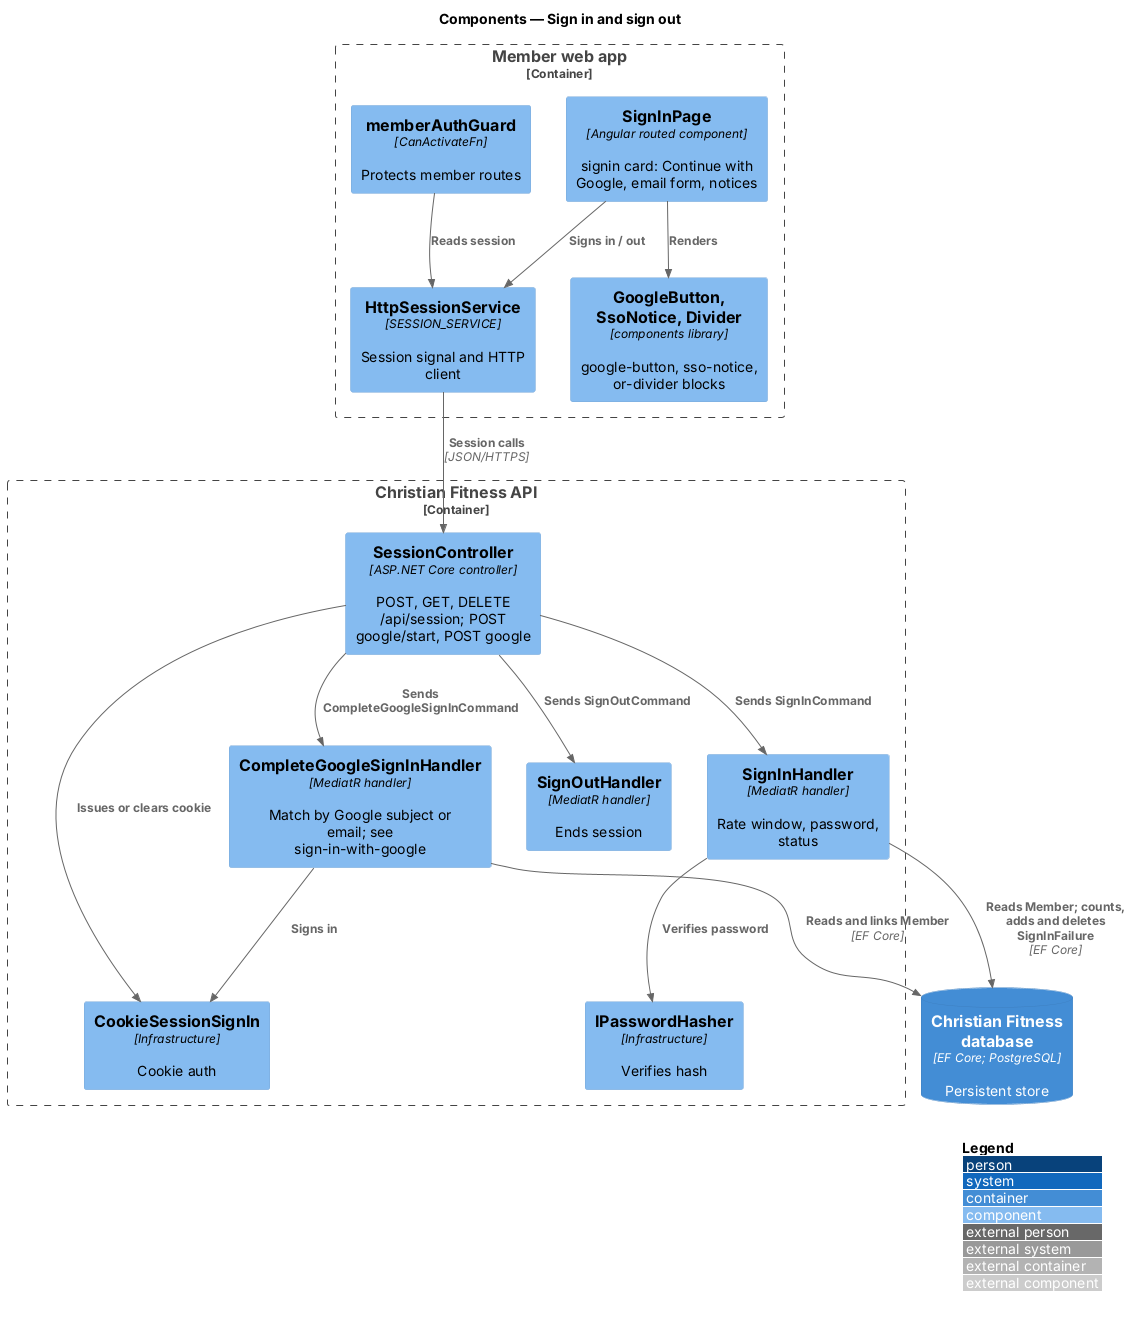

The diagram above was rendered by PlantUML. Its source (embedded in the PNG):
@startuml
!include <C4/C4_Component>
LAYOUT_WITH_LEGEND()
title Components — Sign in and sign out

Container_Boundary(web, "Member web app") {
  Component(page, "SignInPage", "Angular routed component", "signin card: Continue with Google, email form, notices")
  Component(ui, "GoogleButton, SsoNotice, Divider", "components library", "google-button, sso-notice, or-divider blocks")
  Component(guard, "memberAuthGuard", "CanActivateFn", "Protects member routes")
  Component(svc, "HttpSessionService", "SESSION_SERVICE", "Session signal and HTTP client")
}
Container_Boundary(api, "Christian Fitness API") {
  Component(ctrl, "SessionController", "ASP.NET Core controller", "POST, GET, DELETE /api/session; POST google/start, POST google")
  Component(g, "CompleteGoogleSignInHandler", "MediatR handler", "Match by Google subject or email; see sign-in-with-google")
  Component(h, "SignInHandler", "MediatR handler", "Rate window, password, status")
  Component(o, "SignOutHandler", "MediatR handler", "Ends session")
  Component(hash, "IPasswordHasher", "Infrastructure", "Verifies hash")
  Component(sess, "CookieSessionSignIn", "Infrastructure", "Cookie auth")
}
ContainerDb(db, "Christian Fitness database", "EF Core; PostgreSQL", "Persistent store")

Rel(guard, svc, "Reads session")
Rel(page, svc, "Signs in / out")
Rel(svc, ctrl, "Session calls", "JSON/HTTPS")
Rel(ctrl, h, "Sends SignInCommand")
Rel(ctrl, o, "Sends SignOutCommand")
Rel(page, ui, "Renders")
Rel(ctrl, g, "Sends CompleteGoogleSignInCommand")
Rel(g, db, "Reads and links Member", "EF Core")
Rel(g, sess, "Signs in")
Rel(h, hash, "Verifies password")
Rel(h, db, "Reads Member; counts, adds and deletes SignInFailure", "EF Core")
Rel(ctrl, sess, "Issues or clears cookie")
@enduml